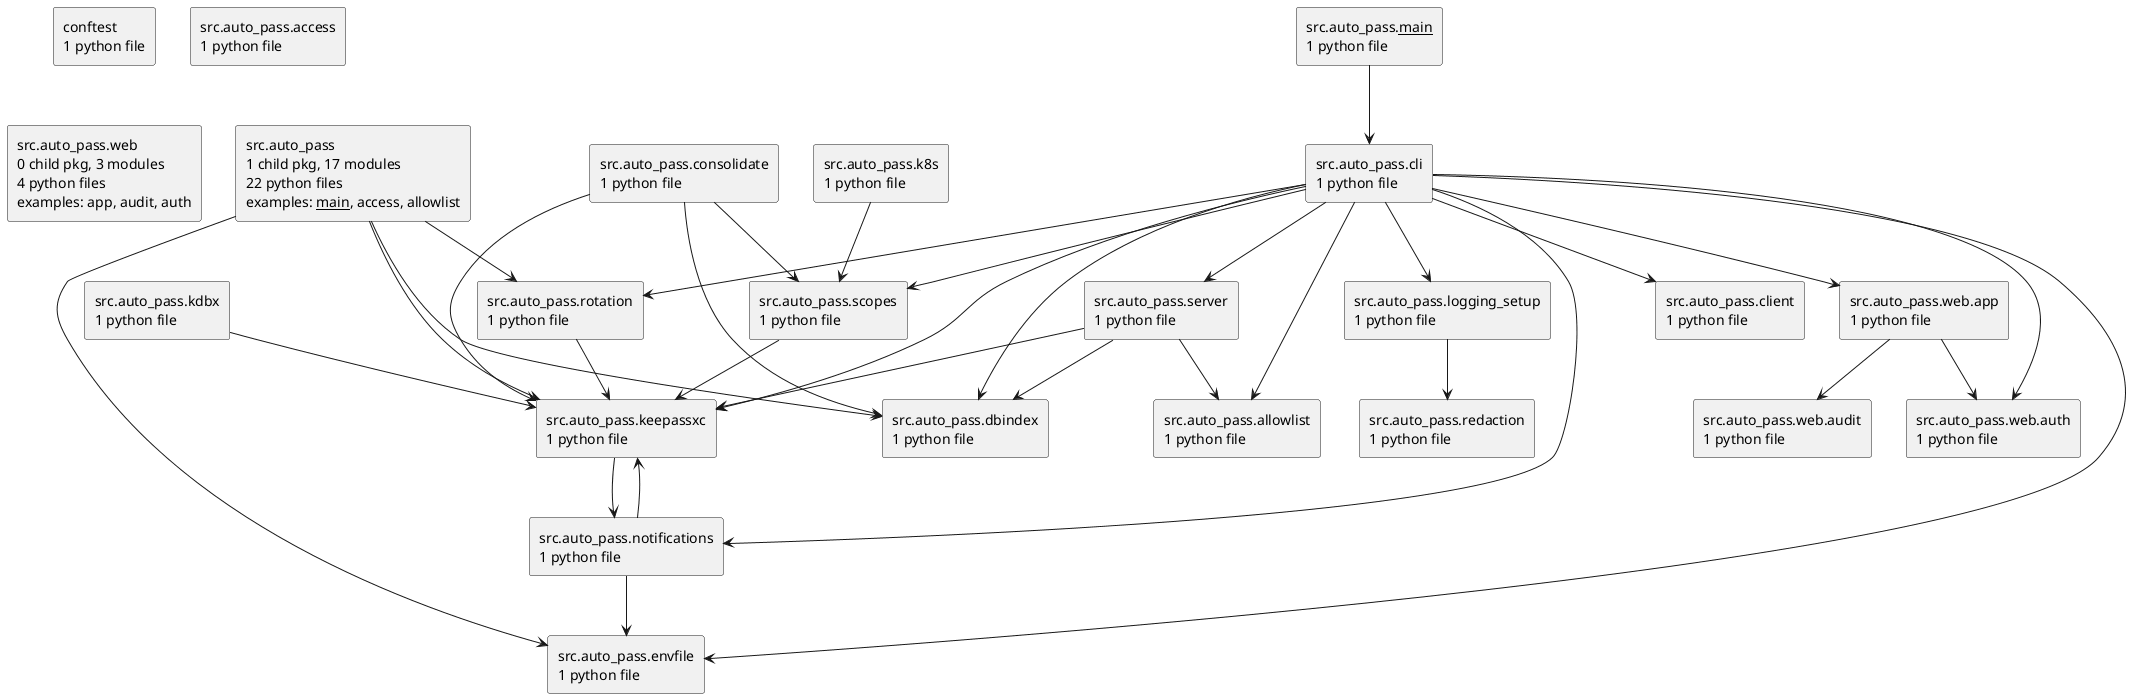

The diagram above was rendered by PlantUML. Its source (embedded in the PNG):
@startuml packages_auto-pass
set namespaceSeparator none
top to bottom direction
skinparam componentStyle rectangle
rectangle "conftest\n1 python file" as conftest
rectangle "src.auto_pass\n1 child pkg, 17 modules\n22 python files\nexamples: __main__, access, allowlist" as src.auto_pass
rectangle "src.auto_pass.__main__\n1 python file" as src.auto_pass.__main__
rectangle "src.auto_pass.access\n1 python file" as src.auto_pass.access
rectangle "src.auto_pass.allowlist\n1 python file" as src.auto_pass.allowlist
rectangle "src.auto_pass.cli\n1 python file" as src.auto_pass.cli
rectangle "src.auto_pass.client\n1 python file" as src.auto_pass.client
rectangle "src.auto_pass.consolidate\n1 python file" as src.auto_pass.consolidate
rectangle "src.auto_pass.dbindex\n1 python file" as src.auto_pass.dbindex
rectangle "src.auto_pass.envfile\n1 python file" as src.auto_pass.envfile
rectangle "src.auto_pass.k8s\n1 python file" as src.auto_pass.k8s
rectangle "src.auto_pass.kdbx\n1 python file" as src.auto_pass.kdbx
rectangle "src.auto_pass.keepassxc\n1 python file" as src.auto_pass.keepassxc
rectangle "src.auto_pass.logging_setup\n1 python file" as src.auto_pass.logging_setup
rectangle "src.auto_pass.notifications\n1 python file" as src.auto_pass.notifications
rectangle "src.auto_pass.redaction\n1 python file" as src.auto_pass.redaction
rectangle "src.auto_pass.rotation\n1 python file" as src.auto_pass.rotation
rectangle "src.auto_pass.scopes\n1 python file" as src.auto_pass.scopes
rectangle "src.auto_pass.server\n1 python file" as src.auto_pass.server
rectangle "src.auto_pass.web\n0 child pkg, 3 modules\n4 python files\nexamples: app, audit, auth" as src.auto_pass.web
rectangle "src.auto_pass.web.app\n1 python file" as src.auto_pass.web.app
rectangle "src.auto_pass.web.audit\n1 python file" as src.auto_pass.web.audit
rectangle "src.auto_pass.web.auth\n1 python file" as src.auto_pass.web.auth
src.auto_pass --> src.auto_pass.dbindex
src.auto_pass --> src.auto_pass.envfile
src.auto_pass --> src.auto_pass.keepassxc
src.auto_pass --> src.auto_pass.rotation
src.auto_pass.__main__ --> src.auto_pass.cli
src.auto_pass.cli --> src.auto_pass.allowlist
src.auto_pass.cli --> src.auto_pass.client
src.auto_pass.cli --> src.auto_pass.dbindex
src.auto_pass.cli --> src.auto_pass.envfile
src.auto_pass.cli --> src.auto_pass.keepassxc
src.auto_pass.cli --> src.auto_pass.logging_setup
src.auto_pass.cli --> src.auto_pass.notifications
src.auto_pass.cli --> src.auto_pass.rotation
src.auto_pass.cli --> src.auto_pass.scopes
src.auto_pass.cli --> src.auto_pass.server
src.auto_pass.cli --> src.auto_pass.web.app
src.auto_pass.cli --> src.auto_pass.web.auth
src.auto_pass.consolidate --> src.auto_pass.dbindex
src.auto_pass.consolidate --> src.auto_pass.keepassxc
src.auto_pass.consolidate --> src.auto_pass.scopes
src.auto_pass.k8s --> src.auto_pass.scopes
src.auto_pass.kdbx --> src.auto_pass.keepassxc
src.auto_pass.keepassxc --> src.auto_pass.notifications
src.auto_pass.logging_setup --> src.auto_pass.redaction
src.auto_pass.notifications --> src.auto_pass.envfile
src.auto_pass.notifications --> src.auto_pass.keepassxc
src.auto_pass.rotation --> src.auto_pass.keepassxc
src.auto_pass.scopes --> src.auto_pass.keepassxc
src.auto_pass.server --> src.auto_pass.allowlist
src.auto_pass.server --> src.auto_pass.dbindex
src.auto_pass.server --> src.auto_pass.keepassxc
src.auto_pass.web.app --> src.auto_pass.web.audit
src.auto_pass.web.app --> src.auto_pass.web.auth
@enduml